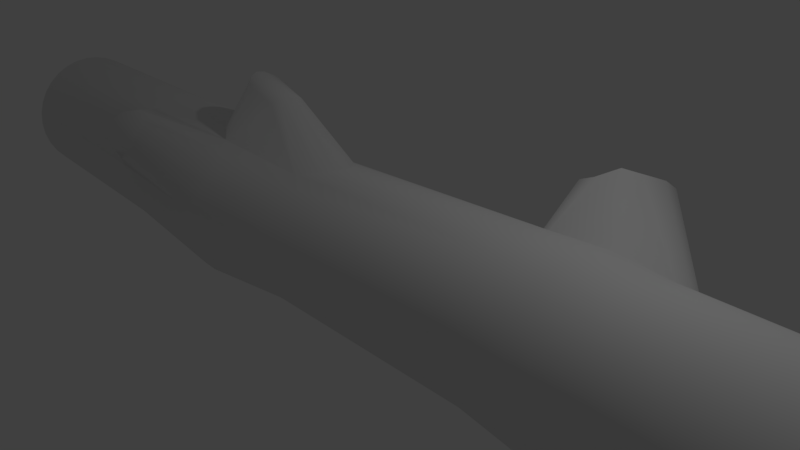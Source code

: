 # Source: tree_trunk_01.blend  (saved by Blender 2.79.0; exported with 4.5.12 LTS)
import bpy
from mathutils import Matrix  # noqa: F401  (used for matrix-valued properties, if any)

bpy.ops.wm.read_factory_settings(use_empty=True)
scene = bpy.context.scene
scene.name = 'Scene'

# ---- collections
col_collection_1 = bpy.data.collections.new('Collection 1'); scene.collection.children.link(col_collection_1)

# ---- world
world_world = bpy.data.worlds.new('World'); scene.world = world_world
world_world.color = (0.05088, 0.05088, 0.05088)
world_world.use_sun_shadow = False
world_world.sun_shadow_jitter_overblur = 0.0
world_world.cycles.sampling_method = 'MANUAL'

# ---- cameras
cam_camera = bpy.data.cameras.new('Camera')
cam_camera.clip_end = 100.0
cam_camera.lens = 35.0
cam_camera.sensor_width = 32.0
cam_camera.sensor_height = 18.0
cam_camera.ortho_scale = 7.314
cam_camera.dof.focus_distance = 0.0
cam_camera.dof.aperture_fstop = 128.0

# ---- lights
light_lamp = bpy.data.lights.new('Lamp', 'POINT')
light_lamp.transmission_factor = 0.0
light_lamp.cutoff_distance = 30.0
light_lamp.energy = 100.0
light_lamp.shadow_buffer_clip_start = 1.001
light_lamp.shadow_soft_size = 0.1
light_lamp.shadow_maximum_resolution = 0.006
light_lamp.use_absolute_resolution = True

# ---- meshes
me_cylinder_001 = bpy.data.meshes.new('Cylinder.001')
me_cylinder_001.from_pydata([(0.0, 1.0, -1.0), (0.018, 1.103, 1.0), (0.1951, 0.9808, -1.0), (0.2559, 1.081, 1.0), (0.3827, 0.9239, -1.0), (0.4846, 1.015, 1.0), (0.5556, 0.8315, -1.0), (0.6954, 0.9079, 1.0), (0.7071, 0.7071, -1.0), (0.8801, 0.764, 1.0), (0.8315, 0.5556, -1.0), (1.032, 0.5886, 1.0), (0.9239, 0.3827, -1.0), (1.144, 0.3884, 1.0), (0.9808, 0.1951, -1.0), (1.214, 0.1713, 1.0), (1.0, 7.55e-08, -1.0), (1.237, -0.05454, 1.0), (0.9808, -0.1951, -1.0), (1.214, -0.2804, 1.0), (0.9239, -0.3827, -1.0), (1.144, -0.4975, 1.0), (0.8315, -0.5556, -1.0), (1.032, -0.6976, 1.0), (0.7071, -0.7071, -1.0), (0.8801, -0.873, 1.0), (0.5556, -0.8315, -1.0), (0.6954, -1.017, 1.0), (0.3827, -0.9239, -1.0), (0.4846, -1.124, 1.0), (0.1951, -0.9808, -1.0), (0.2559, -1.19, 1.0), (-3.258e-07, -1.0, -1.0), (0.018, -1.212, 1.0), (-0.1951, -0.9808, -1.0), (-0.2199, -1.19, 1.0), (-0.3827, -0.9239, -1.0), (-0.4486, -1.124, 1.0), (-0.5556, -0.8315, -1.0), (-0.6594, -1.017, 1.0), (-0.7071, -0.7071, -1.0), (-0.8441, -0.873, 1.0), (-0.8315, -0.5556, -1.0), (-0.9958, -0.6976, 1.0), (-0.9239, -0.3827, -1.0), (-1.108, -0.4975, 1.0), (-0.9808, -0.1951, -1.0), (-1.178, -0.2804, 1.0), (-1.0, 9.656e-07, -1.0), (-1.201, -0.05454, 1.0), (-0.9808, 0.1951, -1.0), (-1.178, 0.1713, 1.0), (-0.9239, 0.3827, -1.0), (-1.108, 0.3884, 1.0), (-0.8315, 0.5556, -1.0), (-0.9958, 0.5886, 1.0), (-0.7071, 0.7071, -1.0), (-0.8441, 0.764, 1.0), (-0.5556, 0.8315, -1.0), (-0.6594, 0.9079, 1.0), (-0.3827, 0.9239, -1.0), (-0.4486, 1.015, 1.0), (-0.1951, 0.9808, -1.0), (-0.2199, 1.081, 1.0), (-1.138, -0.05124, -0.03317), (-1.158, -0.2463, -0.03317), (-1.138, -0.4414, -0.05251), (-1.081, -0.629, -0.0862), (-0.9891, -0.8019, -0.0862), (-0.8647, -0.9534, -0.0862), (-0.7132, -1.078, -0.0862), (-0.5403, -1.17, -0.0862), (-0.3527, -1.227, -0.0862), (-0.1576, -1.246, -0.0862), (0.0375, -1.227, -0.0862), (0.2251, -1.17, -0.0862), (0.398, -1.078, -0.0862), (0.5495, -0.9534, -0.0862), (0.6739, -0.8019, -0.0862), (0.7663, -0.629, -0.0862), (0.8232, -0.4414, -0.0862), (0.8424, -0.2463, -0.0862), (0.8232, -0.05124, -0.0862), (0.7663, 0.1364, -0.0862), (0.6739, 0.3092, -0.0862), (0.5495, 0.4608, -0.0862), (0.398, 0.5851, -0.0862), (0.2251, 0.6776, -0.0862), (0.0375, 0.7345, -0.0862), (-0.1576, 0.7537, -0.0862), (-0.1228, 0.8911, -0.2726), (-0.3421, 0.8692, -0.2803), (-0.553, 0.8043, -0.2851), (-0.7474, 0.699, -0.2851), (-0.9178, 0.5572, -0.2803), (-1.058, 0.3845, -0.2726), (-1.161, 0.1874, -0.3093), (-1.225, -0.02643, -0.3288), (-1.247, -0.2488, -0.3288), (-1.225, -0.4712, -0.3093), (-1.161, -0.685, -0.2726), (-1.058, -0.8643, -0.2611), (-0.9247, -1.046, -0.25), (-0.7544, -1.187, -0.25), (-0.553, -1.284, -0.2611), (-0.3421, -1.367, -0.2726), (-0.1228, -1.389, -0.2726), (0.09657, -1.367, -0.2726), (0.3075, -1.302, -0.2726), (0.5019, -1.197, -0.2726), (0.6722, -1.055, -0.2726), (0.812, -0.8821, -0.2726), (0.9159, -0.685, -0.2726), (0.9799, -0.4712, -0.2726), (1.002, -0.2488, -0.2726), (0.9799, -0.02643, -0.2726), (0.9159, 0.1874, -0.2726), (0.812, 0.3845, -0.2726), (0.6722, 0.5572, -0.2726), (0.5019, 0.699, -0.2726), (0.3075, 0.8043, -0.2726), (0.09657, 0.8692, -0.2726), (-0.737, 1.859, 0.2549), (-0.8883, 1.802, 0.2426), (-1.036, 1.729, 0.2428), (-1.174, 1.643, 0.2552), (-1.307, 1.565, 0.2885), (-1.386, 1.851, 0.3465), (-1.318, 2.05, 0.3734), (-1.203, 2.18, 0.3825), (-1.056, 2.253, 0.3823), (-0.881, 2.266, 0.373), (-0.6763, 2.202, 0.3459), (-0.5973, 1.916, 0.2879), (0.018, 1.214, 0.2924), (-0.2011, 1.193, 0.2651), (-0.4118, 1.13, 0.248), (-0.6059, 1.028, 0.248), (-0.7761, 0.8901, 0.2651), (-0.9157, 0.7225, 0.2924), (-1.02, 0.5314, 0.2924), (-1.083, 0.324, 0.2924), (-1.105, 0.1083, 0.2924), (-1.083, -0.1074, 0.2924), (-1.02, -0.3148, 0.2924), (-0.9157, -0.506, 0.2924), (-0.7761, -0.6735, 0.2924), (-0.6059, -0.811, 0.2924), (-0.4118, -0.9132, 0.2924), (-0.2011, -0.9761, 0.2924), (0.018, -0.9974, 0.2924), (0.2371, -0.9761, 0.2924), (0.4478, -0.9132, 0.2924), (0.6419, -0.811, 0.2924), (0.8121, -0.6735, 0.2924), (0.9517, -0.506, 0.2924), (1.056, -0.3148, 0.2924), (1.119, -0.1074, 0.2924), (1.141, 0.1083, 0.2924), (1.119, 0.324, 0.2924), (1.056, 0.5314, 0.2924), (0.9517, 0.7225, 0.2924), (0.8121, 0.8901, 0.2924), (0.6419, 1.028, 0.2924), (0.4478, 1.13, 0.2924), (0.2371, 1.193, 0.2924), (-0.2011, 1.193, 0.5154), (-0.4118, 1.13, 0.5227), (-0.6059, 1.028, 0.5227), (-0.7761, 0.8901, 0.5154), (-0.9157, 0.7225, 0.4982), (-1.02, 0.5314, 0.4982), (-1.083, 0.324, 0.4982), (-1.105, 0.1083, 0.4982), (-1.083, -0.1074, 0.4982), (-1.02, -0.3148, 0.4982), (-0.9157, -0.506, 0.4982), (-0.7761, -0.6735, 0.4982), (-0.6059, -0.811, 0.4982), (-0.4118, -0.9132, 0.4982), (-0.2011, -0.9761, 0.4982), (0.018, -0.9974, 0.4982), (0.2371, -0.9761, 0.4982), (0.4478, -0.9132, 0.4982), (0.6419, -0.811, 0.4982), (0.8121, -0.6735, 0.4982), (0.9517, -0.506, 0.4982), (1.056, -0.3148, 0.4982), (1.119, -0.1074, 0.4982), (1.141, 0.1083, 0.4982), (1.119, 0.324, 0.4982), (1.056, 0.5314, 0.4982), (0.9517, 0.7225, 0.4982), (0.8121, 0.8901, 0.4982), (0.6419, 1.028, 0.4982), (0.4478, 1.13, 0.4982), (0.2371, 1.193, 0.4982), (0.018, 1.214, 0.4982), (-0.3527, 0.7345, -0.533), (-0.5403, 0.6776, -0.533), (-0.7132, 0.5851, -0.533), (-0.8647, 0.4608, -0.533), (-0.9891, 0.3092, -0.533), (-1.081, 0.1364, -0.533), (-1.138, -0.05124, -0.533), (-1.158, -0.2463, -0.533), (-1.138, -0.4414, -0.533), (-1.081, -0.629, -0.533), (-0.9891, -0.7911, -0.5414), (-0.8696, -0.9486, -0.5488), (-0.718, -1.073, -0.5488), (-0.5403, -1.159, -0.5414), (-0.3527, -1.227, -0.533), (-0.1576, -1.246, -0.533), (0.0375, -1.227, -0.533), (0.2251, -1.17, -0.533), (0.398, -1.078, -0.533), (0.5495, -0.9534, -0.533), (0.6739, -0.8019, -0.533), (0.7663, -0.629, -0.533), (0.8232, -0.4414, -0.533), (0.8424, -0.2463, -0.533), (0.8232, -0.05124, -0.533), (0.7663, 0.1364, -0.533), (0.6739, 0.3092, -0.533), (0.5495, 0.4608, -0.533), (0.398, 0.5851, -0.533), (0.2251, 0.6776, -0.533), (0.0375, 0.7345, -0.533), (-0.1576, 0.7537, -0.533), (-0.2199, 1.081, 1.0), (-0.1951, 0.9808, -1.0), (-0.4486, 1.015, 1.0), (-0.3827, 0.9239, -1.0), (-0.6594, 0.9079, 1.0), (-0.5556, 0.8315, -1.0), (-0.8441, 0.764, 1.0), (-0.7071, 0.7071, -1.0), (-0.9958, 0.5886, 1.0), (-0.8315, 0.5556, -1.0), (-1.108, 0.3884, 1.0), (-0.9239, 0.3827, -1.0), (-1.178, 0.1713, 1.0), (-0.9808, 0.1951, -1.0), (-1.201, -0.05454, 1.0), (-1.0, 9.656e-07, -1.0), (-1.178, -0.2804, 1.0), (-0.9808, -0.1951, -1.0), (-1.108, -0.4975, 1.0), (-0.9239, -0.3827, -1.0), (-0.9958, -0.6976, 1.0), (-0.8315, -0.5556, -1.0), (-0.8441, -0.873, 1.0), (-0.7071, -0.7071, -1.0), (-0.6594, -1.017, 1.0), (-0.5556, -0.8315, -1.0), (-0.4486, -1.124, 1.0), (-0.3827, -0.9239, -1.0), (-0.2199, -1.19, 1.0), (-0.1951, -0.9808, -1.0), (0.018, -1.212, 1.0), (-3.258e-07, -1.0, -1.0), (0.2559, -1.19, 1.0), (0.1951, -0.9808, -1.0), (0.4846, -1.124, 1.0), (0.3827, -0.9239, -1.0), (0.6954, -1.017, 1.0), (0.5556, -0.8315, -1.0), (0.8801, -0.873, 1.0), (0.7071, -0.7071, -1.0), (1.032, -0.6976, 1.0), (0.8315, -0.5556, -1.0), (1.144, -0.4975, 1.0), (0.9239, -0.3827, -1.0), (1.214, -0.2804, 1.0), (0.9808, -0.1951, -1.0), (1.237, -0.05454, 1.0), (1.0, 7.55e-08, -1.0), (1.214, 0.1713, 1.0), (0.9808, 0.1951, -1.0), (1.144, 0.3884, 1.0), (0.9239, 0.3827, -1.0), (1.032, 0.5886, 1.0), (0.8315, 0.5556, -1.0), (0.8801, 0.764, 1.0), (0.7071, 0.7071, -1.0), (0.6954, 0.9079, 1.0), (0.5556, 0.8315, -1.0), (0.4846, 1.015, 1.0), (0.3827, 0.9239, -1.0), (0.2559, 1.081, 1.0), (0.1951, 0.9808, -1.0), (0.018, 1.103, 1.0), (0.0, 1.0, -1.0), (0.205, 0.8248, 1.03), (0.018, 0.8421, 1.03), (0.3848, 0.7738, 1.03), (0.5505, 0.691, 1.03), (0.6957, 0.5795, 1.03), (0.8149, 0.4436, 1.03), (0.9035, 0.2886, 1.03), (0.958, 0.1204, 1.03), (0.9765, -0.05454, 1.03), (0.958, -0.2295, 1.03), (0.9035, -0.3977, 1.03), (0.8149, -0.5527, 1.03), (0.6957, -0.6885, 1.03), (0.5505, -0.8, 1.03), (0.3848, -0.8829, 1.03), (0.205, -0.9339, 1.03), (0.018, -0.9512, 1.03), (-0.169, -0.9339, 1.03), (-0.3488, -0.8829, 1.03), (-0.5145, -0.8, 1.03), (-0.6597, -0.6885, 1.03), (-0.7789, -0.5527, 1.03), (-0.8675, -0.3977, 1.03), (-0.922, -0.2295, 1.03), (-0.9405, -0.05454, 1.03), (-0.922, 0.1204, 1.03), (-0.8675, 0.2886, 1.03), (-0.7789, 0.4436, 1.03), (-0.6597, 0.5795, 1.03), (-0.5145, 0.691, 1.03), (-0.3488, 0.7738, 1.03), (-0.169, 0.8248, 1.03), (9.641e-09, 0.8038, -1.029), (0.1458, 0.7883, -1.029), (0.286, 0.7426, -1.029), (0.4152, 0.6683, -1.029), (0.5284, 0.5683, -1.029), (0.6213, 0.4465, -1.029), (0.6904, 0.3076, -1.029), (0.7329, 0.1568, -1.029), (0.7473, 6.068e-08, -1.029), (0.7329, -0.1568, -1.029), (0.6904, -0.3076, -1.029), (0.6213, -0.4465, -1.029), (0.5284, -0.5683, -1.029), (0.4152, -0.6683, -1.029), (0.286, -0.7426, -1.029), (0.1458, -0.7883, -1.029), (-2.339e-07, -0.8038, -1.029), (-0.1458, -0.7883, -1.029), (-0.286, -0.7426, -1.029), (-0.4152, -0.6683, -1.029), (-0.5284, -0.5683, -1.029), (-0.6213, -0.4465, -1.029), (-0.6904, -0.3076, -1.029), (-0.7329, -0.1568, -1.029), (-0.7473, 7.761e-07, -1.029), (-0.7329, 0.1568, -1.029), (-0.6904, 0.3076, -1.029), (-0.6213, 0.4465, -1.029), (-0.5284, 0.5683, -1.029), (-0.4152, 0.6683, -1.029), (-0.286, 0.7426, -1.029), (-0.1458, 0.7883, -1.029), (-1.194, -0.1522, -0.6346), (-1.081, 0.1364, -0.05251), (-0.9891, 0.3092, -0.0862), (-0.8647, 0.4608, -0.101), (-0.7132, 0.5851, -0.1102), (-0.5403, 0.6776, -0.1102), (-0.3527, 0.7345, -0.101), (0.02511, 1.267, 0.4), (0.257, 1.245, 0.4), (0.4799, 1.178, 0.4), (0.6854, 1.07, 0.4), (0.8655, 0.9241, 0.4), (1.013, 0.7465, 0.4), (1.123, 0.5439, 0.4), (1.191, 0.3241, 0.4), (1.214, 0.0955, 0.4), (1.191, -0.1331, 0.4), (1.123, -0.3529, 0.4), (1.013, -0.5555, 0.4), (0.8655, -0.7331, 0.4), (0.6854, -0.8788, 0.4), (0.4799, -0.9871, 0.4), (0.257, -1.054, 0.4), (0.02511, -1.076, 0.4), (-0.2068, -1.054, 0.4), (-0.4297, -0.9871, 0.4), (-0.6352, -0.8788, 0.4), (-0.8153, -0.7331, 0.4), (-0.9631, -0.5555, 0.4), (-1.073, -0.3529, 0.4), (-1.141, -0.1331, 0.4), (-1.163, 0.09551, 0.4), (-1.141, 0.3241, 0.4), (-1.073, 0.5439, 0.4), (-0.9631, 0.7465, 0.4), (-0.6642, 2.167, 0.3143), (-1.415, 1.796, 0.3149), (-1.31, 1.945, 0.3129), (-1.177, 2.061, 0.3116), (-1.021, 2.138, 0.3114), (-0.8478, 2.174, 0.3125), (-1.71, -0.2995, -0.2012), (-1.868, -0.3094, -0.2601), (-1.767, -0.195, -0.1884), (-1.932, -0.1903, -0.274), (-1.786, -0.08627, -0.181), (-1.954, -0.06636, -0.2814), (-1.767, 0.02243, -0.181), (-1.932, 0.05754, -0.2814), (-1.71, 0.1269, -0.1884), (-1.868, 0.1767, -0.274), (-1.618, 0.2233, -0.2012), (-1.764, 0.2865, -0.2601), (-0.7968, -1.613, -0.4298), (-0.7904, -1.554, -0.4678), (-0.953, -1.583, -0.4024), (-0.9394, -1.535, -0.4952), (-1.092, -1.52, -0.3966), (-1.07, -1.479, -0.5009), (-1.207, -1.426, -0.3964), (-1.179, -1.391, -0.5008), (-1.294, -1.302, -0.402), (-1.261, -1.274, -0.4948), (-1.351, -1.157, -0.429), (-1.312, -1.131, -0.4671)], [], [(105, 104, 413, 411), (212, 105, 411, 412), (209, 210, 416, 418), (101, 100, 421, 419), (104, 103, 415, 413), (208, 209, 418, 420), (211, 212, 412, 414), (412, 411, 413, 414), (414, 413, 415, 416), (416, 415, 417, 418), (418, 417, 419, 420), (420, 419, 421, 422), (360, 95, 410, 409), (66, 65, 403, 401), (97, 98, 404, 406), (65, 64, 405, 403), (100, 67, 399, 400), (96, 97, 406, 408), (99, 100, 400, 402), (400, 399, 401, 402), (402, 401, 403, 404), (404, 403, 405, 406), (406, 405, 407, 408), (408, 407, 409, 410), (139, 392, 394, 126), (140, 391, 392, 139), (141, 390, 391, 140), (142, 389, 390, 141), (143, 388, 389, 142), (144, 387, 388, 143), (57, 55, 321, 322), (145, 386, 387, 144), (146, 385, 386, 145), (10, 12, 332, 331), (147, 384, 385, 146), (148, 383, 384, 147), (149, 382, 383, 148), (150, 381, 382, 149), (151, 380, 381, 150), (152, 379, 380, 151), (153, 378, 379, 152), (154, 377, 378, 153), (155, 376, 377, 154), (156, 375, 376, 155), (157, 374, 375, 156), (158, 373, 374, 157), (159, 372, 373, 158), (160, 371, 372, 159), (161, 370, 371, 160), (162, 369, 370, 161), (163, 368, 369, 162), (164, 367, 368, 163), (165, 366, 367, 164), (134, 365, 366, 165), (122, 398, 393, 133), (123, 397, 398, 122), (124, 396, 397, 123), (125, 395, 396, 124), (126, 394, 395, 125), (197, 365, 393, 132), (90, 89, 88, 121), (121, 88, 87, 120), (120, 87, 86, 119), (119, 86, 85, 118), (118, 85, 84, 117), (117, 84, 83, 116), (116, 83, 82, 115), (115, 82, 81, 114), (114, 81, 80, 113), (113, 80, 79, 112), (112, 79, 78, 111), (111, 78, 77, 110), (110, 77, 76, 109), (109, 76, 75, 108), (108, 75, 74, 107), (107, 74, 73, 106), (106, 73, 72, 105), (105, 72, 71, 104), (104, 71, 70, 103), (103, 70, 69, 102), (102, 69, 68, 101), (101, 68, 67, 100), (359, 360, 409, 407), (98, 99, 402, 404), (67, 66, 401, 399), (95, 96, 408, 410), (64, 359, 407, 405), (95, 360, 361, 94), (94, 361, 362, 93), (93, 362, 363, 92), (92, 363, 364, 91), (91, 364, 89, 90), (229, 90, 121, 228), (228, 121, 120, 227), (227, 120, 119, 226), (226, 119, 118, 225), (225, 118, 117, 224), (224, 117, 116, 223), (223, 116, 115, 222), (222, 115, 114, 221), (221, 114, 113, 220), (220, 113, 112, 219), (219, 112, 111, 218), (218, 111, 110, 217), (217, 110, 109, 216), (216, 109, 108, 215), (215, 108, 107, 214), (214, 107, 106, 213), (213, 106, 105, 212), (102, 101, 419, 417), (210, 211, 414, 416), (207, 208, 420, 422), (103, 102, 417, 415), (100, 207, 422, 421), (207, 100, 99, 206), (206, 99, 98, 205), (205, 98, 97, 204), (204, 97, 96, 203), (203, 96, 95, 202), (202, 95, 94, 201), (201, 94, 93, 200), (200, 93, 92, 199), (199, 92, 91, 198), (198, 91, 90, 229), (166, 197, 132, 131), (134, 135, 122, 133), (169, 168, 129, 128), (138, 139, 126, 125), (135, 136, 123, 122), (168, 167, 130, 129), (365, 134, 133, 393), (394, 127, 128, 395), (395, 128, 129, 396), (396, 129, 130, 397), (397, 130, 131, 398), (398, 131, 132, 393), (364, 135, 134, 89), (363, 136, 135, 364), (362, 137, 136, 363), (361, 138, 137, 362), (360, 139, 138, 361), (359, 140, 139, 360), (64, 141, 140, 359), (65, 142, 141, 64), (66, 143, 142, 65), (67, 144, 143, 66), (68, 145, 144, 67), (69, 146, 145, 68), (70, 147, 146, 69), (71, 148, 147, 70), (72, 149, 148, 71), (73, 150, 149, 72), (74, 151, 150, 73), (75, 152, 151, 74), (76, 153, 152, 75), (77, 154, 153, 76), (78, 155, 154, 77), (79, 156, 155, 78), (80, 157, 156, 79), (81, 158, 157, 80), (82, 159, 158, 81), (83, 160, 159, 82), (84, 161, 160, 83), (85, 162, 161, 84), (86, 163, 162, 85), (87, 164, 163, 86), (88, 165, 164, 87), (89, 134, 165, 88), (365, 197, 196, 366), (366, 196, 195, 367), (367, 195, 194, 368), (368, 194, 193, 369), (369, 193, 192, 370), (370, 192, 191, 371), (371, 191, 190, 372), (372, 190, 189, 373), (373, 189, 188, 374), (374, 188, 187, 375), (375, 187, 186, 376), (376, 186, 185, 377), (377, 185, 184, 378), (378, 184, 183, 379), (379, 183, 182, 380), (380, 182, 181, 381), (381, 181, 180, 382), (382, 180, 179, 383), (383, 179, 178, 384), (384, 178, 177, 385), (385, 177, 176, 386), (386, 176, 175, 387), (387, 175, 174, 388), (388, 174, 173, 389), (389, 173, 172, 390), (390, 172, 171, 391), (391, 171, 170, 392), (392, 170, 127, 394), (137, 138, 125, 124), (170, 169, 128, 127), (167, 166, 131, 130), (136, 137, 124, 123), (293, 229, 228, 291), (291, 228, 227, 289), (289, 227, 226, 287), (287, 226, 225, 285), (285, 225, 224, 283), (283, 224, 223, 281), (281, 223, 222, 279), (279, 222, 221, 277), (277, 221, 220, 275), (275, 220, 219, 273), (273, 219, 218, 271), (271, 218, 217, 269), (269, 217, 216, 267), (267, 216, 215, 265), (265, 215, 214, 263), (263, 214, 213, 261), (261, 213, 212, 259), (259, 212, 211, 257), (257, 211, 210, 255), (255, 210, 209, 253), (253, 209, 208, 251), (251, 208, 207, 249), (249, 207, 206, 247), (247, 206, 205, 245), (245, 205, 204, 243), (243, 204, 203, 241), (241, 203, 202, 239), (239, 202, 201, 237), (237, 201, 200, 235), (235, 200, 199, 233), (233, 199, 198, 231), (231, 198, 229, 293), (166, 230, 292, 197), (167, 232, 230, 166), (168, 234, 232, 167), (169, 236, 234, 168), (170, 238, 236, 169), (171, 240, 238, 170), (172, 242, 240, 171), (173, 244, 242, 172), (174, 246, 244, 173), (175, 248, 246, 174), (176, 250, 248, 175), (177, 252, 250, 176), (178, 254, 252, 177), (179, 256, 254, 178), (180, 258, 256, 179), (181, 260, 258, 180), (182, 262, 260, 181), (183, 264, 262, 182), (184, 266, 264, 183), (185, 268, 266, 184), (186, 270, 268, 185), (187, 272, 270, 186), (188, 274, 272, 187), (189, 276, 274, 188), (190, 278, 276, 189), (191, 280, 278, 190), (192, 282, 280, 191), (193, 284, 282, 192), (194, 286, 284, 193), (195, 288, 286, 194), (196, 290, 288, 195), (197, 292, 290, 196), (294, 295, 325, 324, 323, 322, 321, 320, 319, 318, 317, 316, 315, 314, 313, 312, 311, 310, 309, 308, 307, 306, 305, 304, 303, 302, 301, 300, 299, 298, 297, 296), (13, 11, 299, 300), (31, 29, 308, 309), (49, 47, 317, 318), (5, 3, 294, 296), (23, 21, 304, 305), (41, 39, 313, 314), (59, 57, 322, 323), (15, 13, 300, 301), (33, 31, 309, 310), (51, 49, 318, 319), (7, 5, 296, 297), (25, 23, 305, 306), (43, 41, 314, 315), (61, 59, 323, 324), (17, 15, 301, 302), (35, 33, 310, 311), (53, 51, 319, 320), (9, 7, 297, 298), (27, 25, 306, 307), (45, 43, 315, 316), (63, 61, 324, 325), (19, 17, 302, 303), (37, 35, 311, 312), (55, 53, 320, 321), (11, 9, 298, 299), (29, 27, 307, 308), (47, 45, 316, 317), (3, 1, 295, 294), (1, 63, 325, 295), (21, 19, 303, 304), (39, 37, 312, 313), (326, 327, 328, 329, 330, 331, 332, 333, 334, 335, 336, 337, 338, 339, 340, 341, 342, 343, 344, 345, 346, 347, 348, 349, 350, 351, 352, 353, 354, 355, 356, 357), (28, 30, 341, 340), (46, 48, 350, 349), (2, 4, 328, 327), (20, 22, 337, 336), (38, 40, 346, 345), (56, 58, 355, 354), (12, 14, 333, 332), (30, 32, 342, 341), (48, 50, 351, 350), (4, 6, 329, 328), (22, 24, 338, 337), (40, 42, 347, 346), (58, 60, 356, 355), (14, 16, 334, 333), (32, 34, 343, 342), (50, 52, 352, 351), (6, 8, 330, 329), (24, 26, 339, 338), (42, 44, 348, 347), (60, 62, 357, 356), (16, 18, 335, 334), (34, 36, 344, 343), (52, 54, 353, 352), (8, 10, 331, 330), (26, 28, 340, 339), (44, 46, 349, 348), (0, 2, 327, 326), (62, 0, 326, 357), (18, 20, 336, 335), (36, 38, 345, 344), (54, 56, 354, 353)])
me_cylinder_001.polygons.foreach_set('use_smooth', [True] * 328)
_uv = me_cylinder_001.uv_layers.new(name='UVMap')
_uv.uv.foreach_set('vector', [0.9782, 0.1896, 0.9088, 0.2452, 0.8664, 0.1783, 0.9176, 0.1701, 0.9701, 0.06634, 0.9782, 0.1896, 0.9176, 0.1701, 0.9238, 0.1441, 0.7659, 0.02837, 0.8326, 0.02837, 0.8194, 0.1395, 0.7749, 0.1344, 0.6786, 0.2284, 0.6223, 0.1709, 0.6817, 0.1506, 0.728, 0.1646, 0.9088, 0.2452, 0.8317, 0.2664, 0.8185, 0.1764, 0.8664, 0.1783, 0.6971, 0.03688, 0.7659, 0.02837, 0.7749, 0.1344, 0.729, 0.1299, 0.902, 0.04093, 0.9701, 0.06634, 0.9238, 0.1441, 0.8669, 0.1404, 0.9238, 0.1441, 0.9176, 0.1701, 0.8664, 0.1783, 0.8669, 0.1404, 0.8669, 0.1404, 0.8664, 0.1783, 0.8185, 0.1764, 0.8194, 0.1395, 0.8194, 0.1395, 0.8185, 0.1764, 0.7734, 0.17, 0.7749, 0.1344, 0.7749, 0.1344, 0.7734, 0.17, 0.728, 0.1646, 0.729, 0.1299, 0.729, 0.1299, 0.728, 0.1646, 0.6817, 0.1506, 0.6742, 0.1293, 0.7059, 0.2159, 0.7232, 0.3325, 0.6441, 0.3629, 0.6817, 0.288, 0.3475, 0.2709, 0.4233, 0.22, 0.4898, 0.3294, 0.4327, 0.3448, 0.5851, 0.4814, 0.4986, 0.4948, 0.5178, 0.4074, 0.5565, 0.3933, 0.4233, 0.22, 0.5084, 0.1894, 0.543, 0.3179, 0.4898, 0.3294, 0.3162, 0.4397, 0.2768, 0.3332, 0.3603, 0.3719, 0.4293, 0.4183, 0.662, 0.4273, 0.5851, 0.4814, 0.5565, 0.3933, 0.5985, 0.381, 0.4113, 0.4787, 0.3162, 0.4397, 0.4293, 0.4183, 0.4758, 0.4148, 0.4293, 0.4183, 0.3603, 0.3719, 0.4327, 0.3448, 0.4758, 0.4148, 0.4758, 0.4148, 0.4327, 0.3448, 0.4898, 0.3294, 0.5178, 0.4074, 0.5178, 0.4074, 0.4898, 0.3294, 0.543, 0.3179, 0.5565, 0.3933, 0.5565, 0.3933, 0.543, 0.3179, 0.5994, 0.3009, 0.5985, 0.381, 0.5985, 0.381, 0.5994, 0.3009, 0.6817, 0.288, 0.6441, 0.3629, 0.3717, 0.3573, 0.3775, 0.3437, 0.4778, 0.3518, 0.4685, 0.355, 0.5049, 0.2547, 0.5198, 0.2429, 0.5406, 0.2802, 0.5227, 0.2849, 0.4819, 0.2275, 0.4949, 0.2124, 0.5198, 0.2429, 0.5049, 0.2547, 0.4552, 0.2048, 0.4652, 0.1872, 0.4949, 0.2124, 0.4819, 0.2275, 0.4253, 0.1878, 0.4316, 0.1683, 0.4652, 0.1872, 0.4552, 0.2048, 0.3929, 0.1768, 0.3952, 0.1562, 0.4316, 0.1683, 0.4253, 0.1878, 0.05576, 0.9667, 0.0342, 0.946, 0.06043, 0.9247, 0.07733, 0.9407, 0.3589, 0.1723, 0.3568, 0.1514, 0.3952, 0.1562, 0.3929, 0.1768, 0.3239, 0.1748, 0.3178, 0.1544, 0.3568, 0.1514, 0.3589, 0.1723, 0.9416, 0.06771, 0.9513, 0.09105, 0.9202, 0.09778, 0.9131, 0.07912, 0.2905, 0.1845, 0.2803, 0.1657, 0.3178, 0.1544, 0.3239, 0.1748, 0.2602, 0.2012, 0.246, 0.185, 0.2803, 0.1657, 0.2905, 0.1845, 0.2344, 0.2255, 0.2166, 0.212, 0.246, 0.185, 0.2602, 0.2012, 0.2137, 0.2552, 0.1932, 0.2451, 0.2166, 0.212, 0.2344, 0.2255, 0.1994, 0.2891, 0.1769, 0.2829, 0.1932, 0.2451, 0.2137, 0.2552, 0.1922, 0.3257, 0.1685, 0.3235, 0.1769, 0.2829, 0.1994, 0.2891, 0.1923, 0.3633, 0.1682, 0.3653, 0.1685, 0.3235, 0.1922, 0.3257, 0.1992, 0.4005, 0.1759, 0.4066, 0.1682, 0.3653, 0.1923, 0.3633, 0.2132, 0.4353, 0.1916, 0.4454, 0.1759, 0.4066, 0.1992, 0.4005, 0.2336, 0.4664, 0.2146, 0.48, 0.1916, 0.4454, 0.2132, 0.4353, 0.2599, 0.4922, 0.2441, 0.5089, 0.2146, 0.48, 0.2336, 0.4664, 0.2906, 0.5116, 0.2787, 0.5307, 0.2441, 0.5089, 0.2599, 0.4922, 0.3243, 0.5238, 0.3167, 0.5444, 0.2787, 0.5307, 0.2906, 0.5116, 0.3595, 0.5284, 0.3563, 0.5497, 0.3167, 0.5444, 0.3243, 0.5238, 0.3945, 0.5257, 0.3957, 0.5466, 0.3563, 0.5497, 0.3595, 0.5284, 0.4277, 0.5159, 0.4331, 0.5356, 0.3957, 0.5466, 0.3945, 0.5257, 0.4581, 0.4998, 0.4672, 0.5175, 0.4331, 0.5356, 0.4277, 0.5159, 0.4844, 0.4784, 0.4966, 0.4934, 0.4672, 0.5175, 0.4581, 0.4998, 0.5062, 0.4531, 0.5204, 0.4643, 0.4966, 0.4934, 0.4844, 0.4784, 0.521, 0.4246, 0.5389, 0.4283, 0.5204, 0.4643, 0.5062, 0.4531, 0.5484, 0.4371, 0.592, 0.4144, 0.6168, 0.4624, 0.5731, 0.485, 0.5297, 0.4021, 0.564, 0.3755, 0.592, 0.4144, 0.5484, 0.4371, 0.5046, 0.3786, 0.5257, 0.3504, 0.564, 0.3755, 0.5297, 0.4021, 0.482, 0.3659, 0.494, 0.349, 0.5257, 0.3504, 0.5046, 0.3786, 0.4685, 0.355, 0.4778, 0.3518, 0.494, 0.349, 0.482, 0.3659, 0.5551, 0.4358, 0.5389, 0.4283, 0.5293, 0.3543, 0.5292, 0.3545, 0.4245, 0.3678, 0.4464, 0.3728, 0.4375, 0.3936, 0.416, 0.3831, 0.416, 0.3831, 0.4375, 0.3936, 0.423, 0.4126, 0.4042, 0.3964, 0.4042, 0.3964, 0.423, 0.4126, 0.4038, 0.4276, 0.3893, 0.4067, 0.3893, 0.4067, 0.4038, 0.4276, 0.3812, 0.4377, 0.3723, 0.4133, 0.3723, 0.4133, 0.3812, 0.4377, 0.3566, 0.4422, 0.354, 0.4159, 0.354, 0.4159, 0.3566, 0.4422, 0.3314, 0.4408, 0.3353, 0.4143, 0.3353, 0.4143, 0.3314, 0.4408, 0.3072, 0.4335, 0.3175, 0.4086, 0.3175, 0.4086, 0.3072, 0.4335, 0.2855, 0.4209, 0.3014, 0.3991, 0.3014, 0.3991, 0.2855, 0.4209, 0.2674, 0.404, 0.2882, 0.3864, 0.2882, 0.3864, 0.2674, 0.404, 0.255, 0.3831, 0.2779, 0.3719, 0.2779, 0.3719, 0.255, 0.3831, 0.2478, 0.3611, 0.2713, 0.3559, 0.2713, 0.3559, 0.2478, 0.3611, 0.2456, 0.3391, 0.2683, 0.3395, 0.2683, 0.3395, 0.2456, 0.3391, 0.2477, 0.3184, 0.2686, 0.3236, 0.2686, 0.3236, 0.2477, 0.3184, 0.2535, 0.2997, 0.2719, 0.3085, 0.2719, 0.3085, 0.2535, 0.2997, 0.262, 0.2831, 0.2776, 0.2947, 0.2776, 0.2947, 0.262, 0.2831, 0.2723, 0.2685, 0.2855, 0.282, 0.2855, 0.282, 0.2723, 0.2685, 0.2837, 0.2559, 0.296, 0.2701, 0.296, 0.2701, 0.2837, 0.2559, 0.2958, 0.2448, 0.3038, 0.2568, 0.3038, 0.2568, 0.2958, 0.2448, 0.3083, 0.2362, 0.3134, 0.2487, 0.3134, 0.2487, 0.3083, 0.2362, 0.3224, 0.2303, 0.3245, 0.2439, 0.3245, 0.2439, 0.3224, 0.2303, 0.3386, 0.227, 0.3384, 0.2427, 0.3384, 0.2427, 0.3386, 0.227, 0.357, 0.2253, 0.3556, 0.247, 0.6058, 0.1894, 0.7059, 0.2159, 0.6817, 0.288, 0.5994, 0.3009, 0.4986, 0.4948, 0.4113, 0.4787, 0.4758, 0.4148, 0.5178, 0.4074, 0.2768, 0.3332, 0.3475, 0.2709, 0.4327, 0.3448, 0.3603, 0.3719, 0.7232, 0.3325, 0.662, 0.4273, 0.5985, 0.381, 0.6441, 0.3629, 0.5084, 0.1894, 0.6058, 0.1894, 0.5994, 0.3009, 0.543, 0.3179, 0.4162, 0.2794, 0.4359, 0.2652, 0.4452, 0.2868, 0.4256, 0.2981, 0.4256, 0.2981, 0.4452, 0.2868, 0.4498, 0.3102, 0.4301, 0.3165, 0.4301, 0.3165, 0.4498, 0.3102, 0.4508, 0.3318, 0.431, 0.3343, 0.431, 0.3343, 0.4508, 0.3318, 0.4498, 0.3522, 0.4292, 0.3513, 0.4292, 0.3513, 0.4498, 0.3522, 0.4464, 0.3728, 0.4245, 0.3678, 0.406, 0.3568, 0.4245, 0.3678, 0.416, 0.3831, 0.3997, 0.3684, 0.3997, 0.3684, 0.416, 0.3831, 0.4042, 0.3964, 0.3911, 0.3784, 0.3911, 0.3784, 0.4042, 0.3964, 0.3893, 0.4067, 0.3804, 0.3863, 0.3804, 0.3863, 0.3893, 0.4067, 0.3723, 0.4133, 0.3679, 0.391, 0.3679, 0.391, 0.3723, 0.4133, 0.354, 0.4159, 0.3543, 0.3928, 0.3543, 0.3928, 0.354, 0.4159, 0.3353, 0.4143, 0.3406, 0.3915, 0.3406, 0.3915, 0.3353, 0.4143, 0.3175, 0.4086, 0.3273, 0.3873, 0.3273, 0.3873, 0.3175, 0.4086, 0.3014, 0.3991, 0.3152, 0.3804, 0.3152, 0.3804, 0.3014, 0.3991, 0.2882, 0.3864, 0.305, 0.3713, 0.305, 0.3713, 0.2882, 0.3864, 0.2779, 0.3719, 0.2971, 0.3605, 0.2971, 0.3605, 0.2779, 0.3719, 0.2713, 0.3559, 0.2917, 0.3486, 0.2917, 0.3486, 0.2713, 0.3559, 0.2683, 0.3395, 0.2889, 0.3363, 0.2889, 0.3363, 0.2683, 0.3395, 0.2686, 0.3236, 0.2887, 0.3241, 0.2887, 0.3241, 0.2686, 0.3236, 0.2719, 0.3085, 0.2909, 0.3124, 0.2909, 0.3124, 0.2719, 0.3085, 0.2776, 0.2947, 0.2952, 0.3016, 0.2952, 0.3016, 0.2776, 0.2947, 0.2855, 0.282, 0.3016, 0.2922, 0.3016, 0.2922, 0.2855, 0.282, 0.296, 0.2701, 0.3095, 0.2847, 0.7535, 0.2631, 0.6786, 0.2284, 0.728, 0.1646, 0.7734, 0.17, 0.8326, 0.02837, 0.902, 0.04093, 0.8669, 0.1404, 0.8194, 0.1395, 0.6325, 0.05493, 0.6971, 0.03688, 0.729, 0.1299, 0.6742, 0.1293, 0.8317, 0.2664, 0.7535, 0.2631, 0.7734, 0.17, 0.8185, 0.1764, 0.6223, 0.1709, 0.6325, 0.05493, 0.6742, 0.1293, 0.6817, 0.1506, 0.3529, 0.2692, 0.3556, 0.247, 0.3689, 0.2601, 0.3636, 0.2725, 0.3636, 0.2725, 0.3689, 0.2601, 0.3778, 0.2675, 0.3727, 0.2768, 0.3727, 0.2768, 0.3778, 0.2675, 0.3864, 0.2726, 0.3809, 0.2816, 0.3809, 0.2816, 0.3864, 0.2726, 0.3971, 0.2762, 0.3894, 0.2873, 0.3894, 0.2873, 0.3971, 0.2762, 0.4162, 0.2794, 0.3981, 0.2949, 0.3981, 0.2949, 0.4162, 0.2794, 0.4256, 0.2981, 0.4051, 0.3052, 0.4051, 0.3052, 0.4256, 0.2981, 0.4301, 0.3165, 0.4095, 0.3177, 0.4095, 0.3177, 0.4301, 0.3165, 0.431, 0.3343, 0.411, 0.331, 0.411, 0.331, 0.431, 0.3343, 0.4292, 0.3513, 0.4098, 0.3442, 0.4098, 0.3442, 0.4292, 0.3513, 0.4245, 0.3678, 0.406, 0.3568, 0.5809, 0.4015, 0.5551, 0.4358, 0.5292, 0.3545, 0.5297, 0.3547, 0.521, 0.4246, 0.5036, 0.3845, 0.5297, 0.3537, 0.5292, 0.3538, 0.3864, 0.3105, 0.398, 0.2869, 0.5401, 0.3328, 0.4983, 0.3388, 0.3803, 0.3864, 0.3717, 0.3573, 0.4685, 0.355, 0.482, 0.3659, 0.3954, 0.485, 0.3946, 0.4493, 0.5297, 0.4021, 0.5484, 0.4371, 0.5937, 0.3372, 0.5926, 0.3691, 0.5303, 0.3548, 0.531, 0.3546, 0.5389, 0.4283, 0.521, 0.4246, 0.5292, 0.3538, 0.5293, 0.3543, 0.4778, 0.3518, 0.4782, 0.3465, 0.4983, 0.3388, 0.494, 0.349, 0.494, 0.349, 0.4983, 0.3388, 0.5401, 0.3328, 0.5257, 0.3504, 0.5257, 0.3504, 0.5401, 0.3328, 0.5832, 0.3684, 0.564, 0.3755, 0.564, 0.3755, 0.5832, 0.3684, 0.6092, 0.4125, 0.592, 0.4144, 0.592, 0.4144, 0.6092, 0.4125, 0.6283, 0.4623, 0.6168, 0.4624, 0.4498, 0.3522, 0.5036, 0.3845, 0.521, 0.4246, 0.4464, 0.3728, 0.4508, 0.3318, 0.4995, 0.3623, 0.5036, 0.3845, 0.4498, 0.3522, 0.4498, 0.3102, 0.4999, 0.3443, 0.4995, 0.3623, 0.4508, 0.3318, 0.4452, 0.2868, 0.5055, 0.323, 0.4999, 0.3443, 0.4498, 0.3102, 0.4359, 0.2652, 0.5227, 0.2849, 0.5055, 0.323, 0.4452, 0.2868, 0.4256, 0.2456, 0.5049, 0.2547, 0.5227, 0.2849, 0.4359, 0.2652, 0.4113, 0.2316, 0.4819, 0.2275, 0.5049, 0.2547, 0.4256, 0.2456, 0.3943, 0.2243, 0.4552, 0.2048, 0.4819, 0.2275, 0.4113, 0.2316, 0.3755, 0.2228, 0.4253, 0.1878, 0.4552, 0.2048, 0.3943, 0.2243, 0.357, 0.2253, 0.3929, 0.1768, 0.4253, 0.1878, 0.3755, 0.2228, 0.3386, 0.227, 0.3589, 0.1723, 0.3929, 0.1768, 0.357, 0.2253, 0.3224, 0.2303, 0.3239, 0.1748, 0.3589, 0.1723, 0.3386, 0.227, 0.3083, 0.2362, 0.2905, 0.1845, 0.3239, 0.1748, 0.3224, 0.2303, 0.2958, 0.2448, 0.2602, 0.2012, 0.2905, 0.1845, 0.3083, 0.2362, 0.2837, 0.2559, 0.2344, 0.2255, 0.2602, 0.2012, 0.2958, 0.2448, 0.2723, 0.2685, 0.2137, 0.2552, 0.2344, 0.2255, 0.2837, 0.2559, 0.262, 0.2831, 0.1994, 0.2891, 0.2137, 0.2552, 0.2723, 0.2685, 0.2535, 0.2997, 0.1922, 0.3257, 0.1994, 0.2891, 0.262, 0.2831, 0.2477, 0.3184, 0.1923, 0.3633, 0.1922, 0.3257, 0.2535, 0.2997, 0.2456, 0.3391, 0.1992, 0.4005, 0.1923, 0.3633, 0.2477, 0.3184, 0.2478, 0.3611, 0.2132, 0.4353, 0.1992, 0.4005, 0.2456, 0.3391, 0.255, 0.3831, 0.2336, 0.4664, 0.2132, 0.4353, 0.2478, 0.3611, 0.2674, 0.404, 0.2599, 0.4922, 0.2336, 0.4664, 0.255, 0.3831, 0.2855, 0.4209, 0.2906, 0.5116, 0.2599, 0.4922, 0.2674, 0.404, 0.3072, 0.4335, 0.3243, 0.5238, 0.2906, 0.5116, 0.2855, 0.4209, 0.3314, 0.4408, 0.3595, 0.5284, 0.3243, 0.5238, 0.3072, 0.4335, 0.3566, 0.4422, 0.3945, 0.5257, 0.3595, 0.5284, 0.3314, 0.4408, 0.3812, 0.4377, 0.4277, 0.5159, 0.3945, 0.5257, 0.3566, 0.4422, 0.4038, 0.4276, 0.4581, 0.4998, 0.4277, 0.5159, 0.3812, 0.4377, 0.423, 0.4126, 0.4844, 0.4784, 0.4581, 0.4998, 0.4038, 0.4276, 0.4375, 0.3936, 0.5062, 0.4531, 0.4844, 0.4784, 0.423, 0.4126, 0.4464, 0.3728, 0.521, 0.4246, 0.5062, 0.4531, 0.4375, 0.3936, 0.5389, 0.4283, 0.5551, 0.4358, 0.5371, 0.473, 0.5204, 0.4643, 0.5204, 0.4643, 0.5371, 0.473, 0.5123, 0.5057, 0.4966, 0.4934, 0.4966, 0.4934, 0.5123, 0.5057, 0.4808, 0.5331, 0.4672, 0.5175, 0.4672, 0.5175, 0.4808, 0.5331, 0.4439, 0.5541, 0.4331, 0.5356, 0.4331, 0.5356, 0.4439, 0.5541, 0.4028, 0.5675, 0.3957, 0.5466, 0.3957, 0.5466, 0.4028, 0.5675, 0.3589, 0.5723, 0.3563, 0.5497, 0.3563, 0.5497, 0.3589, 0.5723, 0.3142, 0.5678, 0.3167, 0.5444, 0.3167, 0.5444, 0.3142, 0.5678, 0.2708, 0.5535, 0.2787, 0.5307, 0.2787, 0.5307, 0.2708, 0.5535, 0.2309, 0.5297, 0.2441, 0.5089, 0.2441, 0.5089, 0.2309, 0.5297, 0.1967, 0.4976, 0.2146, 0.48, 0.2146, 0.48, 0.1967, 0.4976, 0.1699, 0.4586, 0.1916, 0.4454, 0.1916, 0.4454, 0.1699, 0.4586, 0.1514, 0.4149, 0.1759, 0.4066, 0.1759, 0.4066, 0.1514, 0.4149, 0.1414, 0.3679, 0.1682, 0.3653, 0.1682, 0.3653, 0.1414, 0.3679, 0.1431, 0.3201, 0.1685, 0.3235, 0.1685, 0.3235, 0.1431, 0.3201, 0.1534, 0.2742, 0.1769, 0.2829, 0.1769, 0.2829, 0.1534, 0.2742, 0.1726, 0.2317, 0.1932, 0.2451, 0.1932, 0.2451, 0.1726, 0.2317, 0.2001, 0.1946, 0.2166, 0.212, 0.2166, 0.212, 0.2001, 0.1946, 0.2343, 0.1648, 0.246, 0.185, 0.246, 0.185, 0.2343, 0.1648, 0.2737, 0.1437, 0.2803, 0.1657, 0.2803, 0.1657, 0.2737, 0.1437, 0.3164, 0.1318, 0.3178, 0.1544, 0.3178, 0.1544, 0.3164, 0.1318, 0.3602, 0.1294, 0.3568, 0.1514, 0.3568, 0.1514, 0.3602, 0.1294, 0.4027, 0.1358, 0.3952, 0.1562, 0.3952, 0.1562, 0.4027, 0.1358, 0.4428, 0.1501, 0.4316, 0.1683, 0.4316, 0.1683, 0.4428, 0.1501, 0.4793, 0.1716, 0.4652, 0.1872, 0.4652, 0.1872, 0.4793, 0.1716, 0.5112, 0.1997, 0.4949, 0.2124, 0.4949, 0.2124, 0.5112, 0.1997, 0.5367, 0.2335, 0.5198, 0.2429, 0.5198, 0.2429, 0.5367, 0.2335, 0.5558, 0.2717, 0.5406, 0.2802, 0.3775, 0.3437, 0.3731, 0.333, 0.4782, 0.3465, 0.4778, 0.3518, 0.3882, 0.4158, 0.3803, 0.3864, 0.482, 0.3659, 0.5046, 0.3786, 0.3731, 0.333, 0.3864, 0.3105, 0.4983, 0.3388, 0.4782, 0.3465, 0.5926, 0.3691, 0.5809, 0.4015, 0.5297, 0.3547, 0.5303, 0.3548, 0.3946, 0.4493, 0.3882, 0.4158, 0.5046, 0.3786, 0.5297, 0.4021, 0.3807, 0.3513, 0.406, 0.3568, 0.3997, 0.3684, 0.3773, 0.3562, 0.3773, 0.3562, 0.3997, 0.3684, 0.3911, 0.3784, 0.3732, 0.3602, 0.3732, 0.3602, 0.3911, 0.3784, 0.3804, 0.3863, 0.3685, 0.3633, 0.3685, 0.3633, 0.3804, 0.3863, 0.3679, 0.391, 0.3631, 0.3653, 0.3631, 0.3653, 0.3679, 0.391, 0.3543, 0.3928, 0.3573, 0.3664, 0.3573, 0.3664, 0.3543, 0.3928, 0.3406, 0.3915, 0.3511, 0.3663, 0.3511, 0.3663, 0.3406, 0.3915, 0.3273, 0.3873, 0.3445, 0.3653, 0.3445, 0.3653, 0.3273, 0.3873, 0.3152, 0.3804, 0.3379, 0.3631, 0.3379, 0.3631, 0.3152, 0.3804, 0.305, 0.3713, 0.3314, 0.3597, 0.3314, 0.3597, 0.305, 0.3713, 0.2971, 0.3605, 0.3255, 0.3552, 0.3255, 0.3552, 0.2971, 0.3605, 0.2917, 0.3486, 0.3205, 0.3495, 0.3205, 0.3495, 0.2917, 0.3486, 0.2889, 0.3363, 0.3168, 0.3428, 0.3168, 0.3428, 0.2889, 0.3363, 0.2887, 0.3241, 0.3147, 0.3355, 0.3147, 0.3355, 0.2887, 0.3241, 0.2909, 0.3124, 0.3145, 0.3279, 0.3145, 0.3279, 0.2909, 0.3124, 0.2952, 0.3016, 0.316, 0.3204, 0.316, 0.3204, 0.2952, 0.3016, 0.3016, 0.2922, 0.3192, 0.3133, 0.3192, 0.3133, 0.3016, 0.2922, 0.3095, 0.2847, 0.3238, 0.307, 0.3238, 0.307, 0.3095, 0.2847, 0.3193, 0.2814, 0.3293, 0.302, 0.3293, 0.302, 0.3193, 0.2814, 0.3273, 0.2784, 0.3357, 0.2983, 0.3357, 0.2983, 0.3273, 0.2784, 0.3348, 0.2756, 0.3426, 0.2959, 0.3426, 0.2959, 0.3348, 0.2756, 0.3432, 0.2727, 0.3499, 0.2949, 0.3499, 0.2949, 0.3432, 0.2727, 0.3529, 0.2692, 0.357, 0.2955, 0.357, 0.2955, 0.3529, 0.2692, 0.3636, 0.2725, 0.364, 0.2975, 0.364, 0.2975, 0.3636, 0.2725, 0.3727, 0.2768, 0.3703, 0.3009, 0.3703, 0.3009, 0.3727, 0.2768, 0.3809, 0.2816, 0.3759, 0.3056, 0.3759, 0.3056, 0.3809, 0.2816, 0.3894, 0.2873, 0.3804, 0.3114, 0.3804, 0.3114, 0.3894, 0.2873, 0.3981, 0.2949, 0.3836, 0.318, 0.3836, 0.318, 0.3981, 0.2949, 0.4051, 0.3052, 0.3854, 0.3252, 0.3854, 0.3252, 0.4051, 0.3052, 0.4095, 0.3177, 0.3858, 0.3323, 0.3858, 0.3323, 0.4095, 0.3177, 0.411, 0.331, 0.385, 0.3392, 0.385, 0.3392, 0.411, 0.331, 0.4098, 0.3442, 0.3833, 0.3456, 0.3833, 0.3456, 0.4098, 0.3442, 0.406, 0.3568, 0.3807, 0.3513, 0.5809, 0.4015, 0.6927, 0.4257, 0.6712, 0.4925, 0.5551, 0.4358, 0.5926, 0.3691, 0.6994, 0.3591, 0.6927, 0.4257, 0.5809, 0.4015, 0.5937, 0.3372, 0.6909, 0.2951, 0.6994, 0.3591, 0.5926, 0.3691, 0.5816, 0.3047, 0.6698, 0.236, 0.6909, 0.2951, 0.5937, 0.3372, 0.5558, 0.2717, 0.6422, 0.183, 0.6698, 0.236, 0.5816, 0.3047, 0.5367, 0.2335, 0.6071, 0.1319, 0.6422, 0.183, 0.5558, 0.2717, 0.5112, 0.1997, 0.5643, 0.08701, 0.6071, 0.1319, 0.5367, 0.2335, 0.4793, 0.1716, 0.5143, 0.05006, 0.5643, 0.08701, 0.5112, 0.1997, 0.4428, 0.1501, 0.4583, 0.02243, 0.5143, 0.05006, 0.4793, 0.1716, 0.4027, 0.1358, 0.3975, 0.005364, 0.4583, 0.02243, 0.4428, 0.1501, 0.3602, 0.1294, 0.3335, 0.0001262, 0.3975, 0.005364, 0.4027, 0.1358, 0.3164, 0.1318, 0.2687, 0.007785, 0.3335, 0.0001262, 0.3602, 0.1294, 0.2737, 0.1437, 0.2057, 0.02882, 0.2687, 0.007785, 0.3164, 0.1318, 0.2343, 0.1648, 0.1479, 0.06272, 0.2057, 0.02882, 0.2737, 0.1437, 0.2001, 0.1946, 0.09801, 0.1079, 0.1479, 0.06272, 0.2343, 0.1648, 0.1726, 0.2317, 0.05815, 0.1618, 0.09801, 0.1079, 0.2001, 0.1946, 0.1534, 0.2742, 0.02641, 0.2219, 0.05815, 0.1618, 0.1726, 0.2317, 0.1431, 0.3201, 0.006602, 0.2884, 0.02641, 0.2219, 0.1534, 0.2742, 0.1414, 0.3679, 0.0001262, 0.3584, 0.006602, 0.2884, 0.1431, 0.3201, 0.1514, 0.4149, 0.007997, 0.429, 0.0001262, 0.3584, 0.1414, 0.3679, 0.1699, 0.4586, 0.03009, 0.4968, 0.007997, 0.429, 0.1514, 0.4149, 0.1967, 0.4976, 0.0655, 0.559, 0.03009, 0.4968, 0.1699, 0.4586, 0.2309, 0.5297, 0.1131, 0.613, 0.0655, 0.559, 0.1967, 0.4976, 0.2708, 0.5535, 0.1713, 0.6563, 0.1131, 0.613, 0.2309, 0.5297, 0.3142, 0.5678, 0.2379, 0.6868, 0.1713, 0.6563, 0.2708, 0.5535, 0.3589, 0.5723, 0.3102, 0.7025, 0.2379, 0.6868, 0.3142, 0.5678, 0.4028, 0.5675, 0.385, 0.7025, 0.3102, 0.7025, 0.3589, 0.5723, 0.4439, 0.5541, 0.4584, 0.6864, 0.385, 0.7025, 0.4028, 0.5675, 0.4808, 0.5331, 0.5266, 0.6547, 0.4584, 0.6864, 0.4439, 0.5541, 0.5123, 0.5057, 0.586, 0.6096, 0.5266, 0.6547, 0.4808, 0.5331, 0.5371, 0.473, 0.6343, 0.5543, 0.586, 0.6096, 0.5123, 0.5057, 0.5551, 0.4358, 0.6712, 0.4925, 0.6343, 0.5543, 0.5371, 0.473, 0.1911, 0.9617, 0.1673, 0.9662, 0.1431, 0.9662, 0.1195, 0.9618, 0.09727, 0.9532, 0.07733, 0.9407, 0.06043, 0.9247, 0.04722, 0.9059, 0.03822, 0.885, 0.03376, 0.8628, 0.03403, 0.8402, 0.039, 0.818, 0.04848, 0.7971, 0.06213, 0.7783, 0.0794, 0.7622, 0.09963, 0.7496, 0.1221, 0.7409, 0.1458, 0.7365, 0.17, 0.7364, 0.1936, 0.7408, 0.2159, 0.7495, 0.2358, 0.762, 0.2527, 0.778, 0.2659, 0.7968, 0.2749, 0.8177, 0.2794, 0.8398, 0.2791, 0.8625, 0.2741, 0.8847, 0.2646, 0.9056, 0.251, 0.9244, 0.2337, 0.9404, 0.2135, 0.953, 0.3064, 0.8946, 0.2944, 0.9217, 0.2646, 0.9056, 0.2741, 0.8847, 0.1735, 0.7028, 0.2036, 0.7085, 0.1936, 0.7408, 0.17, 0.7364, 0.0001262, 0.866, 0.0004154, 0.8367, 0.03403, 0.8402, 0.03376, 0.8628, 0.2293, 0.983, 0.2007, 0.9942, 0.1911, 0.9617, 0.2135, 0.953, 0.2789, 0.7567, 0.2958, 0.781, 0.2659, 0.7968, 0.2527, 0.778, 0.0361, 0.7567, 0.05807, 0.736, 0.0794, 0.7622, 0.06213, 0.7783, 0.0812, 0.983, 0.05576, 0.9667, 0.07733, 0.9407, 0.09727, 0.9532, 0.3127, 0.8659, 0.3064, 0.8946, 0.2741, 0.8847, 0.2791, 0.8625, 0.1427, 0.7028, 0.1735, 0.7028, 0.17, 0.7364, 0.1458, 0.7365, 0.005839, 0.8947, 0.0001262, 0.866, 0.03376, 0.8628, 0.03822, 0.885, 0.2551, 0.9667, 0.2293, 0.983, 0.2135, 0.953, 0.2337, 0.9404, 0.2574, 0.736, 0.2789, 0.7567, 0.2527, 0.778, 0.2358, 0.762, 0.01875, 0.781, 0.0361, 0.7567, 0.06213, 0.7783, 0.04848, 0.7971, 0.1095, 0.9942, 0.0812, 0.983, 0.09727, 0.9532, 0.1195, 0.9618, 0.313, 0.8367, 0.3127, 0.8659, 0.2791, 0.8625, 0.2794, 0.8398, 0.1124, 0.7085, 0.1427, 0.7028, 0.1458, 0.7365, 0.1221, 0.7409, 0.01734, 0.9217, 0.005839, 0.8947, 0.03822, 0.885, 0.04722, 0.9059, 0.277, 0.946, 0.2551, 0.9667, 0.2337, 0.9404, 0.251, 0.9244, 0.2319, 0.7197, 0.2574, 0.736, 0.2358, 0.762, 0.2159, 0.7495, 0.006703, 0.808, 0.01875, 0.781, 0.04848, 0.7971, 0.039, 0.818, 0.1397, 0.9999, 0.1095, 0.9942, 0.1195, 0.9618, 0.1431, 0.9662, 0.3073, 0.808, 0.313, 0.8367, 0.2794, 0.8398, 0.2749, 0.8177, 0.08384, 0.7197, 0.1124, 0.7085, 0.1221, 0.7409, 0.09963, 0.7496, 0.0342, 0.946, 0.01734, 0.9217, 0.04722, 0.9059, 0.06043, 0.9247, 0.2944, 0.9217, 0.277, 0.946, 0.251, 0.9244, 0.2646, 0.9056, 0.2036, 0.7085, 0.2319, 0.7197, 0.2159, 0.7495, 0.1936, 0.7408, 0.0004154, 0.8367, 0.006703, 0.808, 0.039, 0.818, 0.03403, 0.8402, 0.2007, 0.9942, 0.1705, 0.9999, 0.1673, 0.9662, 0.1911, 0.9617, 0.1705, 0.9999, 0.1397, 0.9999, 0.1431, 0.9662, 0.1673, 0.9662, 0.2958, 0.781, 0.3073, 0.808, 0.2749, 0.8177, 0.2659, 0.7968, 0.05807, 0.736, 0.08384, 0.7197, 0.09963, 0.7496, 0.0794, 0.7622, 0.838, 0.02556, 0.8565, 0.02937, 0.8739, 0.03699, 0.8895, 0.04813, 0.9027, 0.06235, 0.9131, 0.07912, 0.9202, 0.09778, 0.9237, 0.1176, 0.9236, 0.1379, 0.9198, 0.1578, 0.9124, 0.1766, 0.9019, 0.1935, 0.8884, 0.2079, 0.8727, 0.2193, 0.8552, 0.2272, 0.8367, 0.2313, 0.8178, 0.2314, 0.7993, 0.2276, 0.782, 0.22, 0.7664, 0.2088, 0.7531, 0.1946, 0.7428, 0.1778, 0.7357, 0.1592, 0.7321, 0.1393, 0.7322, 0.1191, 0.7361, 0.09917, 0.7434, 0.0804, 0.754, 0.06348, 0.7674, 0.04905, 0.7832, 0.03767, 0.8007, 0.02979, 0.8192, 0.0257, 0.8654, 0.2519, 0.8406, 0.2568, 0.8367, 0.2313, 0.8552, 0.2272, 0.6997, 0.1411, 0.6997, 0.1159, 0.7322, 0.1191, 0.7321, 0.1393, 0.8653, 0.005066, 0.8887, 0.01475, 0.8739, 0.03699, 0.8565, 0.02937, 0.9416, 0.1892, 0.9276, 0.2102, 0.9019, 0.1935, 0.9124, 0.1766, 0.7461, 0.2281, 0.7283, 0.2103, 0.7531, 0.1946, 0.7664, 0.2088, 0.7461, 0.02885, 0.7671, 0.01479, 0.7832, 0.03767, 0.7674, 0.04905, 0.9513, 0.09105, 0.9562, 0.1158, 0.9237, 0.1176, 0.9202, 0.09778, 0.8406, 0.2568, 0.8153, 0.2568, 0.8178, 0.2314, 0.8367, 0.2313, 0.6997, 0.1159, 0.7046, 0.09109, 0.7361, 0.09917, 0.7322, 0.1191, 0.8887, 0.01475, 0.9097, 0.02881, 0.8895, 0.04813, 0.8739, 0.03699, 0.9276, 0.2102, 0.9097, 0.2281, 0.8884, 0.2079, 0.9019, 0.1935, 0.7283, 0.2103, 0.7142, 0.1892, 0.7428, 0.1778, 0.7531, 0.1946, 0.7671, 0.01479, 0.7905, 0.005092, 0.8007, 0.02979, 0.7832, 0.03767, 0.9562, 0.1158, 0.9562, 0.1411, 0.9236, 0.1379, 0.9237, 0.1176, 0.8153, 0.2568, 0.7905, 0.2519, 0.7993, 0.2276, 0.8178, 0.2314, 0.7046, 0.09109, 0.7142, 0.06775, 0.7434, 0.0804, 0.7361, 0.09917, 0.9097, 0.02881, 0.9276, 0.04669, 0.9027, 0.06235, 0.8895, 0.04813, 0.9097, 0.2281, 0.8887, 0.2422, 0.8727, 0.2193, 0.8884, 0.2079, 0.7142, 0.1892, 0.7046, 0.1659, 0.7357, 0.1592, 0.7428, 0.1778, 0.7905, 0.005092, 0.8153, 0.0001394, 0.8192, 0.0257, 0.8007, 0.02979, 0.9562, 0.1411, 0.9513, 0.1659, 0.9198, 0.1578, 0.9236, 0.1379, 0.7905, 0.2519, 0.7671, 0.2422, 0.782, 0.22, 0.7993, 0.2276, 0.7142, 0.06775, 0.7283, 0.04673, 0.754, 0.06348, 0.7434, 0.0804, 0.9276, 0.04669, 0.9416, 0.06771, 0.9131, 0.07912, 0.9027, 0.06235, 0.8887, 0.2422, 0.8654, 0.2519, 0.8552, 0.2272, 0.8727, 0.2193, 0.7046, 0.1659, 0.6997, 0.1411, 0.7321, 0.1393, 0.7357, 0.1592, 0.8405, 0.0001262, 0.8653, 0.005066, 0.8565, 0.02937, 0.838, 0.02556, 0.8153, 0.0001394, 0.8405, 0.0001262, 0.838, 0.02556, 0.8192, 0.0257, 0.9513, 0.1659, 0.9416, 0.1892, 0.9124, 0.1766, 0.9198, 0.1578, 0.7671, 0.2422, 0.7461, 0.2281, 0.7664, 0.2088, 0.782, 0.22, 0.7283, 0.04673, 0.7461, 0.02885, 0.7674, 0.04905, 0.754, 0.06348])
me_cylinder_001.use_remesh_preserve_volume = False
me_cylinder_001.use_remesh_preserve_attributes = False
me_cylinder_001.use_mirror_vertex_groups = False
me_cylinder_001.update()

# ---- objects
ob_cylinder = bpy.data.objects.new('Cylinder', me_cylinder_001)
ob_lamp = bpy.data.objects.new('Lamp', light_lamp)
ob_camera = bpy.data.objects.new('Camera', cam_camera)

# ---- transforms, parenting, visibility, modifiers, constraints
ob_cylinder.location = (0.0, 0.0, 0.0)
ob_cylinder.rotation_euler = (0.0, 1.571, 0.0)
ob_cylinder.scale = (1.0, 1.0, 7.671)
ob_cylinder.lineart.crease_threshold = 0.0
ob_lamp.location = (4.076, 1.005, 5.904)
ob_lamp.rotation_euler = (0.6503, 0.05522, 1.866)
ob_lamp.lock_rotations_4d = False
ob_lamp.empty_display_type = 'ARROWS'
ob_lamp.color = (0.0, 0.0, 0.0, 0.0)
ob_lamp.lineart.crease_threshold = 0.0
ob_camera.location = (7.481, -6.508, 5.344)
ob_camera.rotation_euler = (1.109, 0.0, 0.8149)
ob_camera.lock_rotations_4d = False
ob_camera.empty_display_type = 'ARROWS'
ob_camera.color = (0.0, 0.0, 0.0, 0.0)
ob_camera.display_type = 'WIRE'
ob_camera.lineart.crease_threshold = 0.0

# ---- collection membership
col_collection_1.objects.link(ob_cylinder)
col_collection_1.objects.link(ob_lamp)
col_collection_1.objects.link(ob_camera)

# ---- scene / render settings (as saved in the file)
scene.camera = ob_camera
scene.frame_start = 1; scene.frame_end = 250; scene.frame_set(1)
scene.render.engine = 'BLENDER_EEVEE_NEXT'
scene.render.resolution_percentage = 50
scene.render.dither_intensity = 0.0
scene.cycles.use_denoising = False
scene.cycles.samples = 128
scene.cycles.sampling_pattern = 'TABULATED_SOBOL'
scene.cycles.use_adaptive_sampling = False
scene.cycles.use_light_tree = False
scene.cycles.blur_glossy = 0.0
scene.cycles.sample_clamp_indirect = 0.0
scene.view_settings.view_transform = 'Standard'
bpy.context.view_layer.update()

